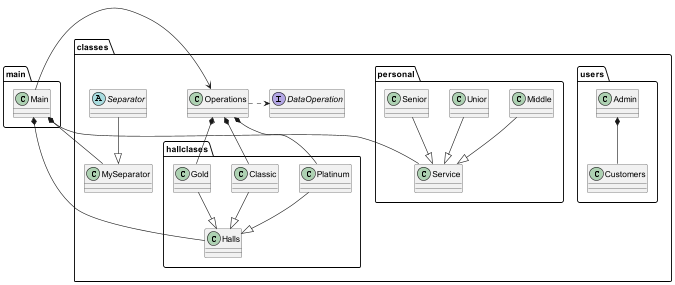

The diagram above was rendered by PlantUML. Its source (embedded in the PNG):
@startuml

package main {
  class Main {}
}

package classes.hallclases {
  class Halls {}
  class Classic {}
  class Gold {}
  class Platinum {}
}

package classes {
  class Operations {}
  interface DataOperation{}
  class MySeparator {}
  abstract class Separator {}
  package users {
    class Admin {}
    class Customers {}
  }
  package personal {
    class Service {}
    class Unior {}
    class Senior {}
    class Middle {}
  }
}

Main *-- Halls
Main -> Operations
Main *-- Service
Classic --|> Halls
Gold --|> Halls
Platinum --|> Halls
Unior --|> Service
Middle --|> Service
Senior --|> Service
Operations *-- Classic
Operations *-- Gold
Operations *-- Platinum
Admin *-- Customers
Operations .> DataOperation

Separator --|> MySeparator
MySeparator --o Main
@enduml